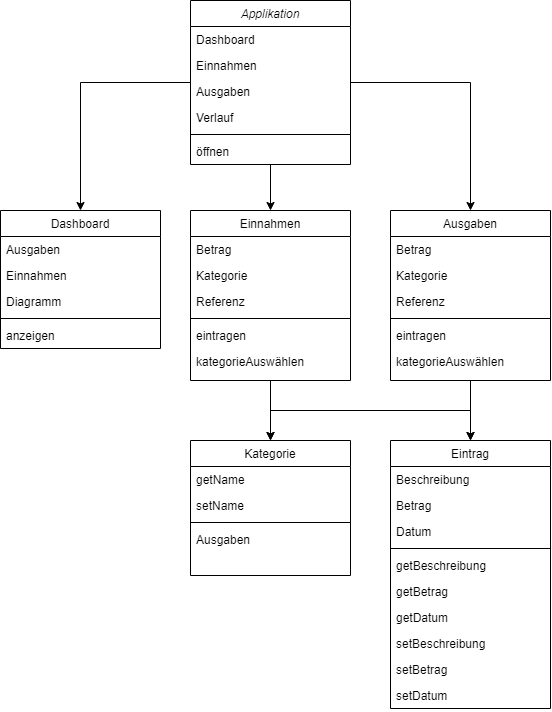

The diagram above was exported from draw.io. Its source (the exported page's mxGraphModel, read from the mxfile embedded in the PNG):
<mxGraphModel dx="1477" dy="577" grid="1" gridSize="10" guides="1" tooltips="1" connect="1" arrows="1" fold="1" page="1" pageScale="1" pageWidth="827" pageHeight="1169" math="0" shadow="0">
  <root>
    <mxCell id="WIyWlLk6GJQsqaUBKTNV-0" />
    <mxCell id="WIyWlLk6GJQsqaUBKTNV-1" parent="WIyWlLk6GJQsqaUBKTNV-0" />
    <mxCell id="LGV6TVQTKVfRwDvh27n7-44" style="edgeStyle=orthogonalEdgeStyle;rounded=0;orthogonalLoop=1;jettySize=auto;html=1;entryX=0.5;entryY=0;entryDx=0;entryDy=0;" edge="1" parent="WIyWlLk6GJQsqaUBKTNV-1" source="zkfFHV4jXpPFQw0GAbJ--0" target="zkfFHV4jXpPFQw0GAbJ--6">
      <mxGeometry relative="1" as="geometry" />
    </mxCell>
    <mxCell id="LGV6TVQTKVfRwDvh27n7-45" style="edgeStyle=orthogonalEdgeStyle;rounded=0;orthogonalLoop=1;jettySize=auto;html=1;entryX=0.5;entryY=0;entryDx=0;entryDy=0;" edge="1" parent="WIyWlLk6GJQsqaUBKTNV-1" source="zkfFHV4jXpPFQw0GAbJ--0" target="zkfFHV4jXpPFQw0GAbJ--13">
      <mxGeometry relative="1" as="geometry" />
    </mxCell>
    <mxCell id="LGV6TVQTKVfRwDvh27n7-46" style="edgeStyle=orthogonalEdgeStyle;rounded=0;orthogonalLoop=1;jettySize=auto;html=1;entryX=0.5;entryY=0;entryDx=0;entryDy=0;" edge="1" parent="WIyWlLk6GJQsqaUBKTNV-1" source="zkfFHV4jXpPFQw0GAbJ--0" target="LGV6TVQTKVfRwDvh27n7-5">
      <mxGeometry relative="1" as="geometry" />
    </mxCell>
    <mxCell id="zkfFHV4jXpPFQw0GAbJ--0" value="Applikation" style="swimlane;fontStyle=2;align=center;verticalAlign=top;childLayout=stackLayout;horizontal=1;startSize=26;horizontalStack=0;resizeParent=1;resizeLast=0;collapsible=1;marginBottom=0;rounded=0;shadow=0;strokeWidth=1;" parent="WIyWlLk6GJQsqaUBKTNV-1" vertex="1">
      <mxGeometry x="290" y="40" width="160" height="164" as="geometry">
        <mxRectangle x="230" y="140" width="160" height="26" as="alternateBounds" />
      </mxGeometry>
    </mxCell>
    <mxCell id="zkfFHV4jXpPFQw0GAbJ--1" value="Dashboard" style="text;align=left;verticalAlign=top;spacingLeft=4;spacingRight=4;overflow=hidden;rotatable=0;points=[[0,0.5],[1,0.5]];portConstraint=eastwest;" parent="zkfFHV4jXpPFQw0GAbJ--0" vertex="1">
      <mxGeometry y="26" width="160" height="26" as="geometry" />
    </mxCell>
    <mxCell id="zkfFHV4jXpPFQw0GAbJ--2" value="Einnahmen" style="text;align=left;verticalAlign=top;spacingLeft=4;spacingRight=4;overflow=hidden;rotatable=0;points=[[0,0.5],[1,0.5]];portConstraint=eastwest;rounded=0;shadow=0;html=0;" parent="zkfFHV4jXpPFQw0GAbJ--0" vertex="1">
      <mxGeometry y="52" width="160" height="26" as="geometry" />
    </mxCell>
    <mxCell id="LGV6TVQTKVfRwDvh27n7-3" value="Ausgaben" style="text;align=left;verticalAlign=top;spacingLeft=4;spacingRight=4;overflow=hidden;rotatable=0;points=[[0,0.5],[1,0.5]];portConstraint=eastwest;rounded=0;shadow=0;html=0;" vertex="1" parent="zkfFHV4jXpPFQw0GAbJ--0">
      <mxGeometry y="78" width="160" height="26" as="geometry" />
    </mxCell>
    <mxCell id="zkfFHV4jXpPFQw0GAbJ--3" value="Verlauf" style="text;align=left;verticalAlign=top;spacingLeft=4;spacingRight=4;overflow=hidden;rotatable=0;points=[[0,0.5],[1,0.5]];portConstraint=eastwest;rounded=0;shadow=0;html=0;" parent="zkfFHV4jXpPFQw0GAbJ--0" vertex="1">
      <mxGeometry y="104" width="160" height="26" as="geometry" />
    </mxCell>
    <mxCell id="zkfFHV4jXpPFQw0GAbJ--4" value="" style="line;html=1;strokeWidth=1;align=left;verticalAlign=middle;spacingTop=-1;spacingLeft=3;spacingRight=3;rotatable=0;labelPosition=right;points=[];portConstraint=eastwest;" parent="zkfFHV4jXpPFQw0GAbJ--0" vertex="1">
      <mxGeometry y="130" width="160" height="8" as="geometry" />
    </mxCell>
    <mxCell id="zkfFHV4jXpPFQw0GAbJ--5" value="öffnen" style="text;align=left;verticalAlign=top;spacingLeft=4;spacingRight=4;overflow=hidden;rotatable=0;points=[[0,0.5],[1,0.5]];portConstraint=eastwest;" parent="zkfFHV4jXpPFQw0GAbJ--0" vertex="1">
      <mxGeometry y="138" width="160" height="26" as="geometry" />
    </mxCell>
    <mxCell id="zkfFHV4jXpPFQw0GAbJ--6" value="Dashboard" style="swimlane;fontStyle=0;align=center;verticalAlign=top;childLayout=stackLayout;horizontal=1;startSize=26;horizontalStack=0;resizeParent=1;resizeLast=0;collapsible=1;marginBottom=0;rounded=0;shadow=0;strokeWidth=1;" parent="WIyWlLk6GJQsqaUBKTNV-1" vertex="1">
      <mxGeometry x="100" y="250" width="160" height="138" as="geometry">
        <mxRectangle x="130" y="380" width="160" height="26" as="alternateBounds" />
      </mxGeometry>
    </mxCell>
    <mxCell id="zkfFHV4jXpPFQw0GAbJ--7" value="Ausgaben" style="text;align=left;verticalAlign=top;spacingLeft=4;spacingRight=4;overflow=hidden;rotatable=0;points=[[0,0.5],[1,0.5]];portConstraint=eastwest;" parent="zkfFHV4jXpPFQw0GAbJ--6" vertex="1">
      <mxGeometry y="26" width="160" height="26" as="geometry" />
    </mxCell>
    <mxCell id="LGV6TVQTKVfRwDvh27n7-4" value="Einnahmen" style="text;align=left;verticalAlign=top;spacingLeft=4;spacingRight=4;overflow=hidden;rotatable=0;points=[[0,0.5],[1,0.5]];portConstraint=eastwest;rounded=0;shadow=0;html=0;" vertex="1" parent="zkfFHV4jXpPFQw0GAbJ--6">
      <mxGeometry y="52" width="160" height="26" as="geometry" />
    </mxCell>
    <mxCell id="zkfFHV4jXpPFQw0GAbJ--8" value="Diagramm" style="text;align=left;verticalAlign=top;spacingLeft=4;spacingRight=4;overflow=hidden;rotatable=0;points=[[0,0.5],[1,0.5]];portConstraint=eastwest;rounded=0;shadow=0;html=0;" parent="zkfFHV4jXpPFQw0GAbJ--6" vertex="1">
      <mxGeometry y="78" width="160" height="26" as="geometry" />
    </mxCell>
    <mxCell id="zkfFHV4jXpPFQw0GAbJ--9" value="" style="line;html=1;strokeWidth=1;align=left;verticalAlign=middle;spacingTop=-1;spacingLeft=3;spacingRight=3;rotatable=0;labelPosition=right;points=[];portConstraint=eastwest;" parent="zkfFHV4jXpPFQw0GAbJ--6" vertex="1">
      <mxGeometry y="104" width="160" height="8" as="geometry" />
    </mxCell>
    <mxCell id="zkfFHV4jXpPFQw0GAbJ--11" value="anzeigen" style="text;align=left;verticalAlign=top;spacingLeft=4;spacingRight=4;overflow=hidden;rotatable=0;points=[[0,0.5],[1,0.5]];portConstraint=eastwest;" parent="zkfFHV4jXpPFQw0GAbJ--6" vertex="1">
      <mxGeometry y="112" width="160" height="26" as="geometry" />
    </mxCell>
    <mxCell id="LGV6TVQTKVfRwDvh27n7-42" style="edgeStyle=orthogonalEdgeStyle;rounded=0;orthogonalLoop=1;jettySize=auto;html=1;exitX=0.5;exitY=1;exitDx=0;exitDy=0;entryX=0.5;entryY=0;entryDx=0;entryDy=0;" edge="1" parent="WIyWlLk6GJQsqaUBKTNV-1" source="zkfFHV4jXpPFQw0GAbJ--13" target="LGV6TVQTKVfRwDvh27n7-33">
      <mxGeometry relative="1" as="geometry">
        <mxPoint x="480" y="590" as="targetPoint" />
      </mxGeometry>
    </mxCell>
    <mxCell id="LGV6TVQTKVfRwDvh27n7-60" style="edgeStyle=orthogonalEdgeStyle;rounded=0;orthogonalLoop=1;jettySize=auto;html=1;exitX=0.5;exitY=1;exitDx=0;exitDy=0;entryX=0.5;entryY=0;entryDx=0;entryDy=0;" edge="1" parent="WIyWlLk6GJQsqaUBKTNV-1" source="zkfFHV4jXpPFQw0GAbJ--13" target="LGV6TVQTKVfRwDvh27n7-47">
      <mxGeometry relative="1" as="geometry" />
    </mxCell>
    <mxCell id="zkfFHV4jXpPFQw0GAbJ--13" value="Ausgaben" style="swimlane;fontStyle=0;align=center;verticalAlign=top;childLayout=stackLayout;horizontal=1;startSize=26;horizontalStack=0;resizeParent=1;resizeLast=0;collapsible=1;marginBottom=0;rounded=0;shadow=0;strokeWidth=1;" parent="WIyWlLk6GJQsqaUBKTNV-1" vertex="1">
      <mxGeometry x="490" y="250" width="160" height="170" as="geometry">
        <mxRectangle x="340" y="380" width="170" height="26" as="alternateBounds" />
      </mxGeometry>
    </mxCell>
    <mxCell id="zkfFHV4jXpPFQw0GAbJ--14" value="Betrag" style="text;align=left;verticalAlign=top;spacingLeft=4;spacingRight=4;overflow=hidden;rotatable=0;points=[[0,0.5],[1,0.5]];portConstraint=eastwest;" parent="zkfFHV4jXpPFQw0GAbJ--13" vertex="1">
      <mxGeometry y="26" width="160" height="26" as="geometry" />
    </mxCell>
    <mxCell id="LGV6TVQTKVfRwDvh27n7-26" value="Kategorie" style="text;align=left;verticalAlign=top;spacingLeft=4;spacingRight=4;overflow=hidden;rotatable=0;points=[[0,0.5],[1,0.5]];portConstraint=eastwest;" vertex="1" parent="zkfFHV4jXpPFQw0GAbJ--13">
      <mxGeometry y="52" width="160" height="26" as="geometry" />
    </mxCell>
    <mxCell id="LGV6TVQTKVfRwDvh27n7-27" value="Referenz" style="text;align=left;verticalAlign=top;spacingLeft=4;spacingRight=4;overflow=hidden;rotatable=0;points=[[0,0.5],[1,0.5]];portConstraint=eastwest;" vertex="1" parent="zkfFHV4jXpPFQw0GAbJ--13">
      <mxGeometry y="78" width="160" height="26" as="geometry" />
    </mxCell>
    <mxCell id="zkfFHV4jXpPFQw0GAbJ--15" value="" style="line;html=1;strokeWidth=1;align=left;verticalAlign=middle;spacingTop=-1;spacingLeft=3;spacingRight=3;rotatable=0;labelPosition=right;points=[];portConstraint=eastwest;" parent="zkfFHV4jXpPFQw0GAbJ--13" vertex="1">
      <mxGeometry y="104" width="160" height="8" as="geometry" />
    </mxCell>
    <mxCell id="LGV6TVQTKVfRwDvh27n7-30" value="eintragen" style="text;align=left;verticalAlign=top;spacingLeft=4;spacingRight=4;overflow=hidden;rotatable=0;points=[[0,0.5],[1,0.5]];portConstraint=eastwest;" vertex="1" parent="zkfFHV4jXpPFQw0GAbJ--13">
      <mxGeometry y="112" width="160" height="26" as="geometry" />
    </mxCell>
    <mxCell id="LGV6TVQTKVfRwDvh27n7-32" value="kategorieAuswählen" style="text;align=left;verticalAlign=top;spacingLeft=4;spacingRight=4;overflow=hidden;rotatable=0;points=[[0,0.5],[1,0.5]];portConstraint=eastwest;" vertex="1" parent="zkfFHV4jXpPFQw0GAbJ--13">
      <mxGeometry y="138" width="160" height="26" as="geometry" />
    </mxCell>
    <mxCell id="LGV6TVQTKVfRwDvh27n7-41" style="edgeStyle=orthogonalEdgeStyle;rounded=0;orthogonalLoop=1;jettySize=auto;html=1;exitX=0.5;exitY=1;exitDx=0;exitDy=0;entryX=0.5;entryY=0;entryDx=0;entryDy=0;" edge="1" parent="WIyWlLk6GJQsqaUBKTNV-1" source="LGV6TVQTKVfRwDvh27n7-5" target="LGV6TVQTKVfRwDvh27n7-33">
      <mxGeometry relative="1" as="geometry" />
    </mxCell>
    <mxCell id="LGV6TVQTKVfRwDvh27n7-59" style="edgeStyle=orthogonalEdgeStyle;rounded=0;orthogonalLoop=1;jettySize=auto;html=1;exitX=0.5;exitY=1;exitDx=0;exitDy=0;entryX=0.5;entryY=0;entryDx=0;entryDy=0;" edge="1" parent="WIyWlLk6GJQsqaUBKTNV-1" source="LGV6TVQTKVfRwDvh27n7-5" target="LGV6TVQTKVfRwDvh27n7-47">
      <mxGeometry relative="1" as="geometry" />
    </mxCell>
    <mxCell id="LGV6TVQTKVfRwDvh27n7-5" value="Einnahmen" style="swimlane;fontStyle=0;align=center;verticalAlign=top;childLayout=stackLayout;horizontal=1;startSize=26;horizontalStack=0;resizeParent=1;resizeLast=0;collapsible=1;marginBottom=0;rounded=0;shadow=0;strokeWidth=1;" vertex="1" parent="WIyWlLk6GJQsqaUBKTNV-1">
      <mxGeometry x="290" y="250" width="160" height="170" as="geometry">
        <mxRectangle x="130" y="380" width="160" height="26" as="alternateBounds" />
      </mxGeometry>
    </mxCell>
    <mxCell id="LGV6TVQTKVfRwDvh27n7-6" value="Betrag" style="text;align=left;verticalAlign=top;spacingLeft=4;spacingRight=4;overflow=hidden;rotatable=0;points=[[0,0.5],[1,0.5]];portConstraint=eastwest;" vertex="1" parent="LGV6TVQTKVfRwDvh27n7-5">
      <mxGeometry y="26" width="160" height="26" as="geometry" />
    </mxCell>
    <mxCell id="LGV6TVQTKVfRwDvh27n7-7" value="Kategorie" style="text;align=left;verticalAlign=top;spacingLeft=4;spacingRight=4;overflow=hidden;rotatable=0;points=[[0,0.5],[1,0.5]];portConstraint=eastwest;rounded=0;shadow=0;html=0;" vertex="1" parent="LGV6TVQTKVfRwDvh27n7-5">
      <mxGeometry y="52" width="160" height="26" as="geometry" />
    </mxCell>
    <mxCell id="LGV6TVQTKVfRwDvh27n7-8" value="Referenz" style="text;align=left;verticalAlign=top;spacingLeft=4;spacingRight=4;overflow=hidden;rotatable=0;points=[[0,0.5],[1,0.5]];portConstraint=eastwest;rounded=0;shadow=0;html=0;" vertex="1" parent="LGV6TVQTKVfRwDvh27n7-5">
      <mxGeometry y="78" width="160" height="26" as="geometry" />
    </mxCell>
    <mxCell id="LGV6TVQTKVfRwDvh27n7-9" value="" style="line;html=1;strokeWidth=1;align=left;verticalAlign=middle;spacingTop=-1;spacingLeft=3;spacingRight=3;rotatable=0;labelPosition=right;points=[];portConstraint=eastwest;" vertex="1" parent="LGV6TVQTKVfRwDvh27n7-5">
      <mxGeometry y="104" width="160" height="8" as="geometry" />
    </mxCell>
    <mxCell id="LGV6TVQTKVfRwDvh27n7-10" value="eintragen&#10;" style="text;align=left;verticalAlign=top;spacingLeft=4;spacingRight=4;overflow=hidden;rotatable=0;points=[[0,0.5],[1,0.5]];portConstraint=eastwest;" vertex="1" parent="LGV6TVQTKVfRwDvh27n7-5">
      <mxGeometry y="112" width="160" height="26" as="geometry" />
    </mxCell>
    <mxCell id="LGV6TVQTKVfRwDvh27n7-25" value="kategorieAuswählen" style="text;align=left;verticalAlign=top;spacingLeft=4;spacingRight=4;overflow=hidden;rotatable=0;points=[[0,0.5],[1,0.5]];portConstraint=eastwest;" vertex="1" parent="LGV6TVQTKVfRwDvh27n7-5">
      <mxGeometry y="138" width="160" height="26" as="geometry" />
    </mxCell>
    <mxCell id="LGV6TVQTKVfRwDvh27n7-33" value="Kategorie" style="swimlane;fontStyle=0;align=center;verticalAlign=top;childLayout=stackLayout;horizontal=1;startSize=26;horizontalStack=0;resizeParent=1;resizeLast=0;collapsible=1;marginBottom=0;rounded=0;shadow=0;strokeWidth=1;" vertex="1" parent="WIyWlLk6GJQsqaUBKTNV-1">
      <mxGeometry x="290" y="480" width="160" height="135" as="geometry">
        <mxRectangle x="130" y="380" width="160" height="26" as="alternateBounds" />
      </mxGeometry>
    </mxCell>
    <mxCell id="LGV6TVQTKVfRwDvh27n7-40" value="getName" style="text;align=left;verticalAlign=top;spacingLeft=4;spacingRight=4;overflow=hidden;rotatable=0;points=[[0,0.5],[1,0.5]];portConstraint=eastwest;rounded=0;shadow=0;html=0;" vertex="1" parent="LGV6TVQTKVfRwDvh27n7-33">
      <mxGeometry y="26" width="160" height="26" as="geometry" />
    </mxCell>
    <mxCell id="LGV6TVQTKVfRwDvh27n7-35" value="setName" style="text;align=left;verticalAlign=top;spacingLeft=4;spacingRight=4;overflow=hidden;rotatable=0;points=[[0,0.5],[1,0.5]];portConstraint=eastwest;rounded=0;shadow=0;html=0;" vertex="1" parent="LGV6TVQTKVfRwDvh27n7-33">
      <mxGeometry y="52" width="160" height="26" as="geometry" />
    </mxCell>
    <mxCell id="LGV6TVQTKVfRwDvh27n7-37" value="" style="line;html=1;strokeWidth=1;align=left;verticalAlign=middle;spacingTop=-1;spacingLeft=3;spacingRight=3;rotatable=0;labelPosition=right;points=[];portConstraint=eastwest;" vertex="1" parent="LGV6TVQTKVfRwDvh27n7-33">
      <mxGeometry y="78" width="160" height="8" as="geometry" />
    </mxCell>
    <mxCell id="LGV6TVQTKVfRwDvh27n7-34" value="Ausgaben" style="text;align=left;verticalAlign=top;spacingLeft=4;spacingRight=4;overflow=hidden;rotatable=0;points=[[0,0.5],[1,0.5]];portConstraint=eastwest;" vertex="1" parent="LGV6TVQTKVfRwDvh27n7-33">
      <mxGeometry y="86" width="160" height="26" as="geometry" />
    </mxCell>
    <mxCell id="LGV6TVQTKVfRwDvh27n7-47" value="Eintrag" style="swimlane;fontStyle=0;align=center;verticalAlign=top;childLayout=stackLayout;horizontal=1;startSize=26;horizontalStack=0;resizeParent=1;resizeLast=0;collapsible=1;marginBottom=0;rounded=0;shadow=0;strokeWidth=1;" vertex="1" parent="WIyWlLk6GJQsqaUBKTNV-1">
      <mxGeometry x="490" y="480" width="160" height="268" as="geometry">
        <mxRectangle x="130" y="380" width="160" height="26" as="alternateBounds" />
      </mxGeometry>
    </mxCell>
    <mxCell id="LGV6TVQTKVfRwDvh27n7-48" value="Beschreibung" style="text;align=left;verticalAlign=top;spacingLeft=4;spacingRight=4;overflow=hidden;rotatable=0;points=[[0,0.5],[1,0.5]];portConstraint=eastwest;rounded=0;shadow=0;html=0;" vertex="1" parent="LGV6TVQTKVfRwDvh27n7-47">
      <mxGeometry y="26" width="160" height="26" as="geometry" />
    </mxCell>
    <mxCell id="LGV6TVQTKVfRwDvh27n7-53" value="Betrag" style="text;align=left;verticalAlign=top;spacingLeft=4;spacingRight=4;overflow=hidden;rotatable=0;points=[[0,0.5],[1,0.5]];portConstraint=eastwest;rounded=0;shadow=0;html=0;" vertex="1" parent="LGV6TVQTKVfRwDvh27n7-47">
      <mxGeometry y="52" width="160" height="26" as="geometry" />
    </mxCell>
    <mxCell id="LGV6TVQTKVfRwDvh27n7-49" value="Datum" style="text;align=left;verticalAlign=top;spacingLeft=4;spacingRight=4;overflow=hidden;rotatable=0;points=[[0,0.5],[1,0.5]];portConstraint=eastwest;rounded=0;shadow=0;html=0;" vertex="1" parent="LGV6TVQTKVfRwDvh27n7-47">
      <mxGeometry y="78" width="160" height="26" as="geometry" />
    </mxCell>
    <mxCell id="LGV6TVQTKVfRwDvh27n7-50" value="" style="line;html=1;strokeWidth=1;align=left;verticalAlign=middle;spacingTop=-1;spacingLeft=3;spacingRight=3;rotatable=0;labelPosition=right;points=[];portConstraint=eastwest;" vertex="1" parent="LGV6TVQTKVfRwDvh27n7-47">
      <mxGeometry y="104" width="160" height="8" as="geometry" />
    </mxCell>
    <mxCell id="LGV6TVQTKVfRwDvh27n7-54" value="getBeschreibung&#10;" style="text;align=left;verticalAlign=top;spacingLeft=4;spacingRight=4;overflow=hidden;rotatable=0;points=[[0,0.5],[1,0.5]];portConstraint=eastwest;" vertex="1" parent="LGV6TVQTKVfRwDvh27n7-47">
      <mxGeometry y="112" width="160" height="26" as="geometry" />
    </mxCell>
    <mxCell id="LGV6TVQTKVfRwDvh27n7-55" value="getBetrag" style="text;align=left;verticalAlign=top;spacingLeft=4;spacingRight=4;overflow=hidden;rotatable=0;points=[[0,0.5],[1,0.5]];portConstraint=eastwest;" vertex="1" parent="LGV6TVQTKVfRwDvh27n7-47">
      <mxGeometry y="138" width="160" height="26" as="geometry" />
    </mxCell>
    <mxCell id="LGV6TVQTKVfRwDvh27n7-56" value="getDatum" style="text;align=left;verticalAlign=top;spacingLeft=4;spacingRight=4;overflow=hidden;rotatable=0;points=[[0,0.5],[1,0.5]];portConstraint=eastwest;" vertex="1" parent="LGV6TVQTKVfRwDvh27n7-47">
      <mxGeometry y="164" width="160" height="26" as="geometry" />
    </mxCell>
    <mxCell id="LGV6TVQTKVfRwDvh27n7-57" value="setBeschreibung" style="text;align=left;verticalAlign=top;spacingLeft=4;spacingRight=4;overflow=hidden;rotatable=0;points=[[0,0.5],[1,0.5]];portConstraint=eastwest;" vertex="1" parent="LGV6TVQTKVfRwDvh27n7-47">
      <mxGeometry y="190" width="160" height="26" as="geometry" />
    </mxCell>
    <mxCell id="LGV6TVQTKVfRwDvh27n7-58" value="setBetrag" style="text;align=left;verticalAlign=top;spacingLeft=4;spacingRight=4;overflow=hidden;rotatable=0;points=[[0,0.5],[1,0.5]];portConstraint=eastwest;" vertex="1" parent="LGV6TVQTKVfRwDvh27n7-47">
      <mxGeometry y="216" width="160" height="26" as="geometry" />
    </mxCell>
    <mxCell id="LGV6TVQTKVfRwDvh27n7-51" value="setDatum" style="text;align=left;verticalAlign=top;spacingLeft=4;spacingRight=4;overflow=hidden;rotatable=0;points=[[0,0.5],[1,0.5]];portConstraint=eastwest;" vertex="1" parent="LGV6TVQTKVfRwDvh27n7-47">
      <mxGeometry y="242" width="160" height="26" as="geometry" />
    </mxCell>
  </root>
</mxGraphModel>